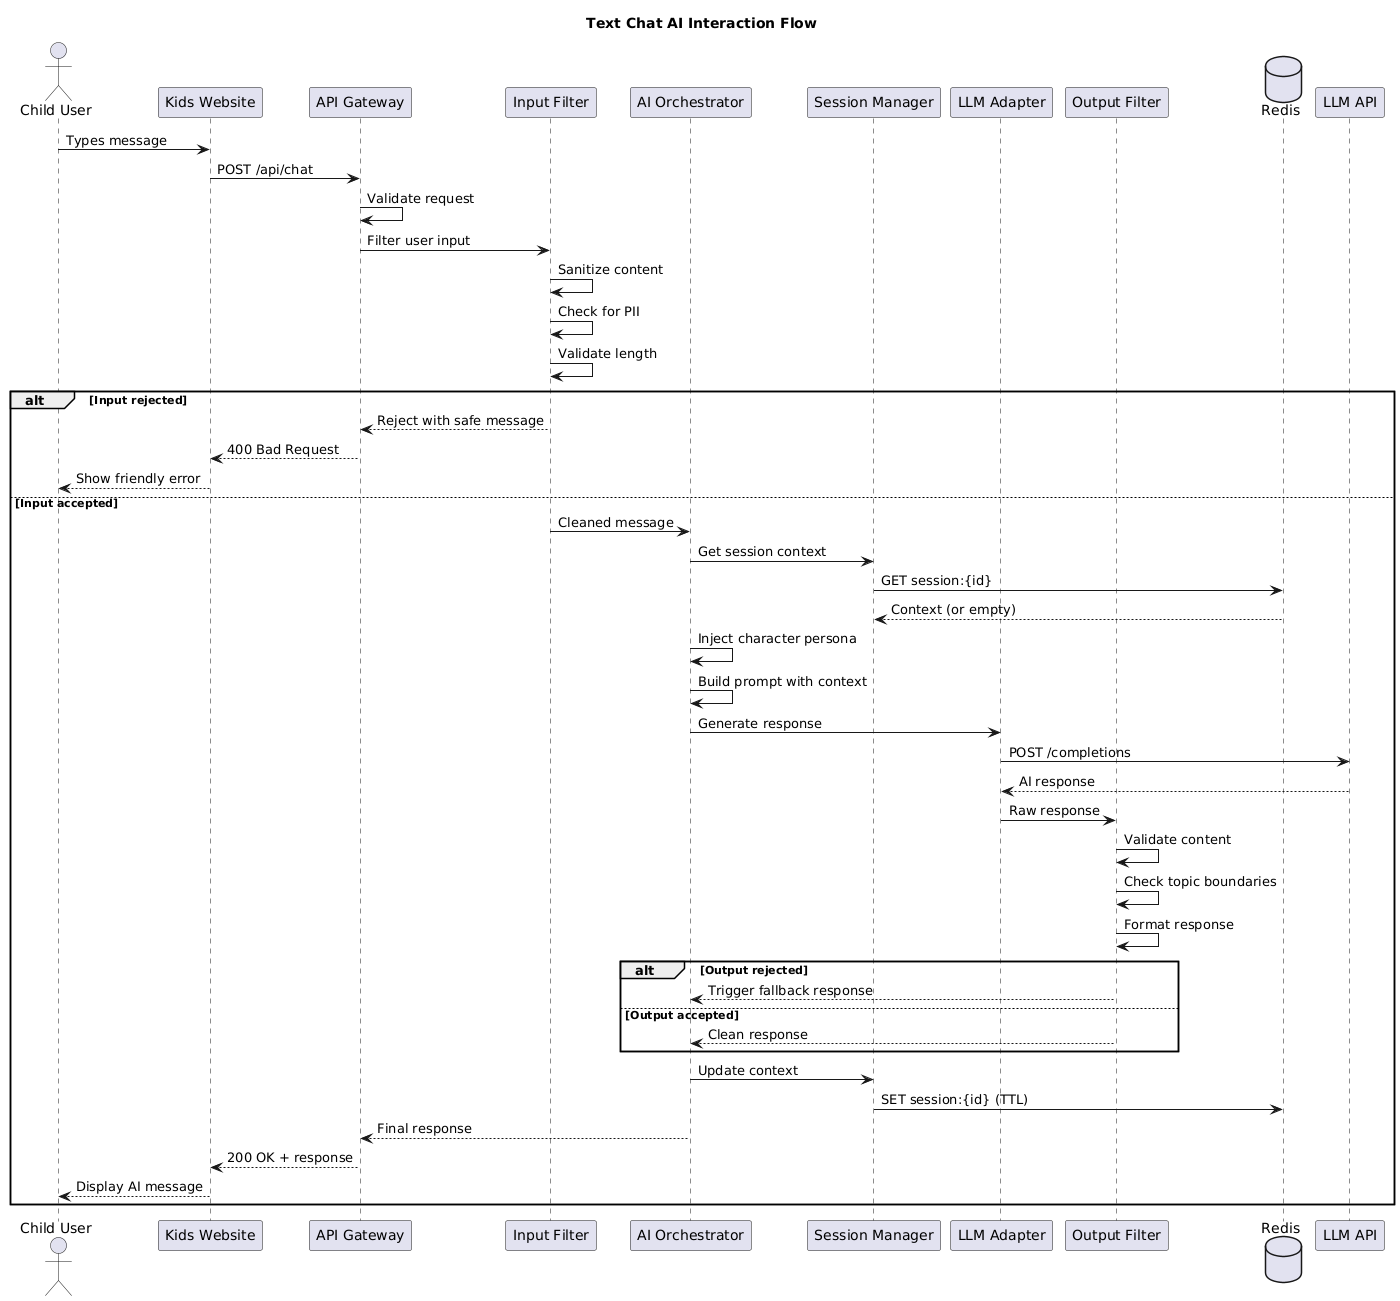

The diagram above was rendered by PlantUML. Its source (embedded in the PNG):
@startuml
title Text Chat AI Interaction Flow

actor "Child User" as child
participant "Kids Website" as web
participant "API Gateway" as gateway
participant "Input Filter" as input
participant "AI Orchestrator" as orchestrator
participant "Session Manager" as session
participant "LLM Adapter" as llm
participant "Output Filter" as output
database "Redis" as redis
participant "LLM API" as llmApi

child -> web: Types message
web -> gateway: POST /api/chat
gateway -> gateway: Validate request
gateway -> input: Filter user input
input -> input: Sanitize content
input -> input: Check for PII
input -> input: Validate length

alt Input rejected
    input --> gateway: Reject with safe message
    gateway --> web: 400 Bad Request
    web --> child: Show friendly error
else Input accepted
    input -> orchestrator: Cleaned message
    orchestrator -> session: Get session context
    session -> redis: GET session:{id}
    redis --> session: Context (or empty)

    orchestrator -> orchestrator: Inject character persona
    orchestrator -> orchestrator: Build prompt with context

    orchestrator -> llm: Generate response
    llm -> llmApi: POST /completions
    llmApi --> llm: AI response

    llm -> output: Raw response
    output -> output: Validate content
    output -> output: Check topic boundaries
    output -> output: Format response

    alt Output rejected
        output --> orchestrator: Trigger fallback response
    else Output accepted
        output --> orchestrator: Clean response
    end

    orchestrator -> session: Update context
    session -> redis: SET session:{id} (TTL)

    orchestrator --> gateway: Final response
    gateway --> web: 200 OK + response
    web --> child: Display AI message
end

@enduml